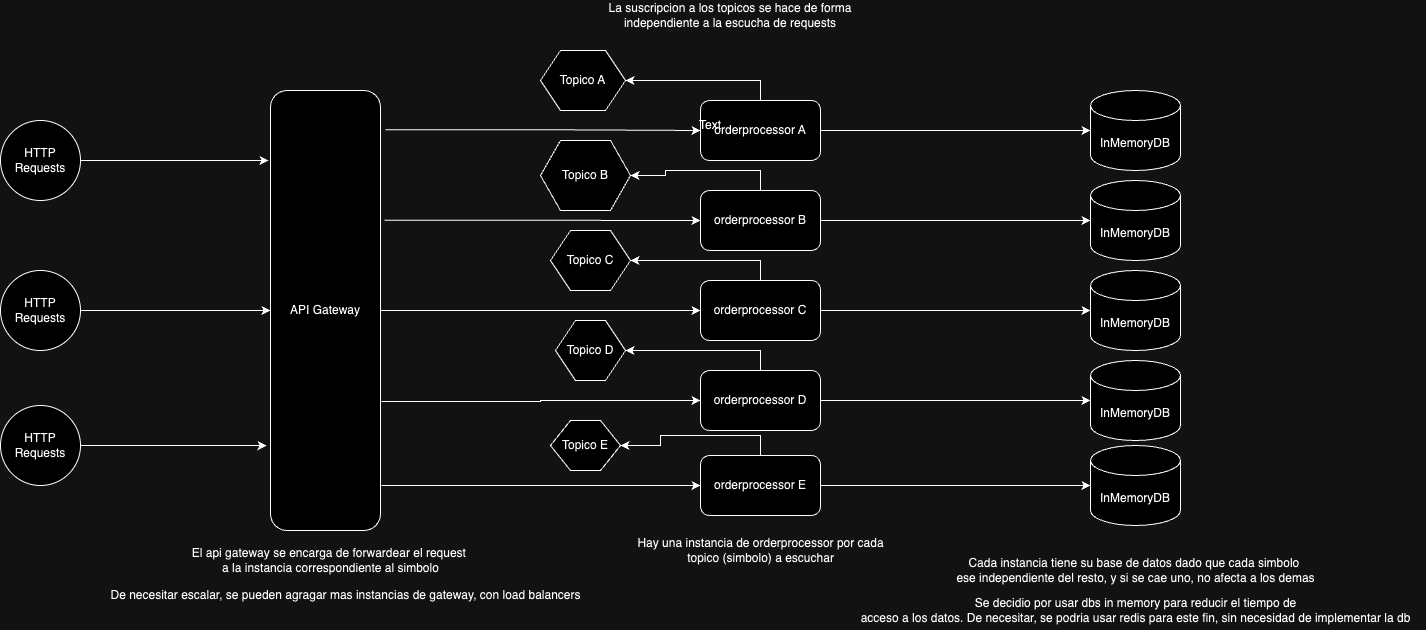

The diagram above was exported from draw.io. Its source (the exported page's mxGraphModel, read from the mxfile embedded in the PNG):
<mxGraphModel dx="2901" dy="1036" grid="1" gridSize="10" guides="1" tooltips="1" connect="1" arrows="1" fold="1" page="1" pageScale="1" pageWidth="827" pageHeight="1169" math="0" shadow="0">
  <root>
    <mxCell id="0" />
    <mxCell id="1" parent="0" />
    <mxCell id="uSWLCl7Ld4H5qD7VkgRG-23" style="edgeStyle=orthogonalEdgeStyle;rounded=0;orthogonalLoop=1;jettySize=auto;html=1;entryX=0;entryY=0.5;entryDx=0;entryDy=0;" edge="1" parent="1" source="uSWLCl7Ld4H5qD7VkgRG-1" target="uSWLCl7Ld4H5qD7VkgRG-12">
      <mxGeometry relative="1" as="geometry" />
    </mxCell>
    <mxCell id="uSWLCl7Ld4H5qD7VkgRG-26" style="edgeStyle=orthogonalEdgeStyle;rounded=0;orthogonalLoop=1;jettySize=auto;html=1;exitX=1.036;exitY=0.295;exitDx=0;exitDy=0;entryX=0;entryY=0.5;entryDx=0;entryDy=0;exitPerimeter=0;" edge="1" parent="1" source="uSWLCl7Ld4H5qD7VkgRG-1" target="uSWLCl7Ld4H5qD7VkgRG-10">
      <mxGeometry relative="1" as="geometry">
        <mxPoint x="180" y="300" as="targetPoint" />
      </mxGeometry>
    </mxCell>
    <mxCell id="uSWLCl7Ld4H5qD7VkgRG-27" style="edgeStyle=orthogonalEdgeStyle;rounded=0;orthogonalLoop=1;jettySize=auto;html=1;exitX=1.045;exitY=0.089;exitDx=0;exitDy=0;entryX=0;entryY=0.5;entryDx=0;entryDy=0;exitPerimeter=0;" edge="1" parent="1" source="uSWLCl7Ld4H5qD7VkgRG-1" target="uSWLCl7Ld4H5qD7VkgRG-11">
      <mxGeometry relative="1" as="geometry" />
    </mxCell>
    <mxCell id="uSWLCl7Ld4H5qD7VkgRG-28" style="edgeStyle=orthogonalEdgeStyle;rounded=0;orthogonalLoop=1;jettySize=auto;html=1;entryX=0;entryY=0.5;entryDx=0;entryDy=0;exitX=1.009;exitY=0.707;exitDx=0;exitDy=0;exitPerimeter=0;" edge="1" parent="1" source="uSWLCl7Ld4H5qD7VkgRG-1" target="uSWLCl7Ld4H5qD7VkgRG-13">
      <mxGeometry relative="1" as="geometry">
        <mxPoint x="90" y="500" as="sourcePoint" />
      </mxGeometry>
    </mxCell>
    <mxCell id="uSWLCl7Ld4H5qD7VkgRG-29" style="edgeStyle=orthogonalEdgeStyle;rounded=0;orthogonalLoop=1;jettySize=auto;html=1;exitX=1.009;exitY=0.898;exitDx=0;exitDy=0;entryX=0;entryY=0.5;entryDx=0;entryDy=0;exitPerimeter=0;" edge="1" parent="1" source="uSWLCl7Ld4H5qD7VkgRG-1" target="uSWLCl7Ld4H5qD7VkgRG-14">
      <mxGeometry relative="1" as="geometry" />
    </mxCell>
    <mxCell id="uSWLCl7Ld4H5qD7VkgRG-1" value="API Gateway" style="rounded=1;whiteSpace=wrap;html=1;" vertex="1" parent="1">
      <mxGeometry x="-30" y="190" width="110" height="440" as="geometry" />
    </mxCell>
    <mxCell id="uSWLCl7Ld4H5qD7VkgRG-6" style="edgeStyle=orthogonalEdgeStyle;rounded=0;orthogonalLoop=1;jettySize=auto;html=1;exitX=1;exitY=0.5;exitDx=0;exitDy=0;entryX=0;entryY=0.5;entryDx=0;entryDy=0;" edge="1" parent="1" source="uSWLCl7Ld4H5qD7VkgRG-2" target="uSWLCl7Ld4H5qD7VkgRG-1">
      <mxGeometry relative="1" as="geometry" />
    </mxCell>
    <mxCell id="uSWLCl7Ld4H5qD7VkgRG-2" value="HTTP Requests" style="ellipse;whiteSpace=wrap;html=1;aspect=fixed;" vertex="1" parent="1">
      <mxGeometry x="-300" y="370" width="80" height="80" as="geometry" />
    </mxCell>
    <mxCell id="uSWLCl7Ld4H5qD7VkgRG-3" value="HTTP Requests" style="ellipse;whiteSpace=wrap;html=1;aspect=fixed;" vertex="1" parent="1">
      <mxGeometry x="-300" y="220" width="80" height="80" as="geometry" />
    </mxCell>
    <mxCell id="uSWLCl7Ld4H5qD7VkgRG-4" value="HTTP Requests" style="ellipse;whiteSpace=wrap;html=1;aspect=fixed;" vertex="1" parent="1">
      <mxGeometry x="-300" y="505" width="80" height="80" as="geometry" />
    </mxCell>
    <mxCell id="uSWLCl7Ld4H5qD7VkgRG-8" value="InMemoryDB" style="shape=cylinder3;whiteSpace=wrap;html=1;boundedLbl=1;backgroundOutline=1;size=15;" vertex="1" parent="1">
      <mxGeometry x="790" y="190" width="90" height="80" as="geometry" />
    </mxCell>
    <mxCell id="uSWLCl7Ld4H5qD7VkgRG-9" value="InMemoryDB" style="shape=cylinder3;whiteSpace=wrap;html=1;boundedLbl=1;backgroundOutline=1;size=15;" vertex="1" parent="1">
      <mxGeometry x="790" y="545" width="90" height="80" as="geometry" />
    </mxCell>
    <mxCell id="uSWLCl7Ld4H5qD7VkgRG-41" style="edgeStyle=orthogonalEdgeStyle;rounded=0;orthogonalLoop=1;jettySize=auto;html=1;exitX=0.5;exitY=0;exitDx=0;exitDy=0;entryX=1;entryY=0.5;entryDx=0;entryDy=0;" edge="1" parent="1" source="uSWLCl7Ld4H5qD7VkgRG-10" target="uSWLCl7Ld4H5qD7VkgRG-36">
      <mxGeometry relative="1" as="geometry" />
    </mxCell>
    <mxCell id="uSWLCl7Ld4H5qD7VkgRG-10" value="orderprocessor B" style="rounded=1;whiteSpace=wrap;html=1;" vertex="1" parent="1">
      <mxGeometry x="400" y="290" width="120" height="60" as="geometry" />
    </mxCell>
    <mxCell id="uSWLCl7Ld4H5qD7VkgRG-40" style="edgeStyle=orthogonalEdgeStyle;rounded=0;orthogonalLoop=1;jettySize=auto;html=1;exitX=0.5;exitY=0;exitDx=0;exitDy=0;entryX=1;entryY=0.5;entryDx=0;entryDy=0;" edge="1" parent="1" source="uSWLCl7Ld4H5qD7VkgRG-11" target="uSWLCl7Ld4H5qD7VkgRG-37">
      <mxGeometry relative="1" as="geometry" />
    </mxCell>
    <mxCell id="uSWLCl7Ld4H5qD7VkgRG-11" value="orderprocessor A" style="rounded=1;whiteSpace=wrap;html=1;" vertex="1" parent="1">
      <mxGeometry x="400" y="200" width="120" height="60" as="geometry" />
    </mxCell>
    <mxCell id="uSWLCl7Ld4H5qD7VkgRG-42" style="edgeStyle=orthogonalEdgeStyle;rounded=0;orthogonalLoop=1;jettySize=auto;html=1;exitX=0.5;exitY=0;exitDx=0;exitDy=0;entryX=1;entryY=0.5;entryDx=0;entryDy=0;" edge="1" parent="1" source="uSWLCl7Ld4H5qD7VkgRG-12" target="uSWLCl7Ld4H5qD7VkgRG-34">
      <mxGeometry relative="1" as="geometry" />
    </mxCell>
    <mxCell id="uSWLCl7Ld4H5qD7VkgRG-12" value="orderprocessor C" style="rounded=1;whiteSpace=wrap;html=1;" vertex="1" parent="1">
      <mxGeometry x="400" y="380" width="120" height="60" as="geometry" />
    </mxCell>
    <mxCell id="uSWLCl7Ld4H5qD7VkgRG-43" style="edgeStyle=orthogonalEdgeStyle;rounded=0;orthogonalLoop=1;jettySize=auto;html=1;exitX=0.5;exitY=0;exitDx=0;exitDy=0;entryX=1;entryY=0.5;entryDx=0;entryDy=0;" edge="1" parent="1" source="uSWLCl7Ld4H5qD7VkgRG-13" target="uSWLCl7Ld4H5qD7VkgRG-38">
      <mxGeometry relative="1" as="geometry" />
    </mxCell>
    <mxCell id="uSWLCl7Ld4H5qD7VkgRG-13" value="orderprocessor D" style="rounded=1;whiteSpace=wrap;html=1;" vertex="1" parent="1">
      <mxGeometry x="400" y="470" width="120" height="60" as="geometry" />
    </mxCell>
    <mxCell id="uSWLCl7Ld4H5qD7VkgRG-44" style="edgeStyle=orthogonalEdgeStyle;rounded=0;orthogonalLoop=1;jettySize=auto;html=1;exitX=0.5;exitY=0;exitDx=0;exitDy=0;entryX=1;entryY=0.5;entryDx=0;entryDy=0;" edge="1" parent="1" source="uSWLCl7Ld4H5qD7VkgRG-14" target="uSWLCl7Ld4H5qD7VkgRG-35">
      <mxGeometry relative="1" as="geometry" />
    </mxCell>
    <mxCell id="uSWLCl7Ld4H5qD7VkgRG-14" value="orderprocessor E" style="rounded=1;whiteSpace=wrap;html=1;" vertex="1" parent="1">
      <mxGeometry x="400" y="555" width="120" height="60" as="geometry" />
    </mxCell>
    <mxCell id="uSWLCl7Ld4H5qD7VkgRG-15" value="InMemoryDB" style="shape=cylinder3;whiteSpace=wrap;html=1;boundedLbl=1;backgroundOutline=1;size=15;" vertex="1" parent="1">
      <mxGeometry x="790" y="460" width="90" height="80" as="geometry" />
    </mxCell>
    <mxCell id="uSWLCl7Ld4H5qD7VkgRG-16" value="InMemoryDB" style="shape=cylinder3;whiteSpace=wrap;html=1;boundedLbl=1;backgroundOutline=1;size=15;" vertex="1" parent="1">
      <mxGeometry x="790" y="370" width="90" height="80" as="geometry" />
    </mxCell>
    <mxCell id="uSWLCl7Ld4H5qD7VkgRG-17" value="InMemoryDB" style="shape=cylinder3;whiteSpace=wrap;html=1;boundedLbl=1;backgroundOutline=1;size=15;" vertex="1" parent="1">
      <mxGeometry x="790" y="280" width="90" height="80" as="geometry" />
    </mxCell>
    <mxCell id="uSWLCl7Ld4H5qD7VkgRG-18" style="edgeStyle=orthogonalEdgeStyle;rounded=0;orthogonalLoop=1;jettySize=auto;html=1;exitX=1;exitY=0.5;exitDx=0;exitDy=0;entryX=0;entryY=0.5;entryDx=0;entryDy=0;entryPerimeter=0;" edge="1" parent="1" source="uSWLCl7Ld4H5qD7VkgRG-11" target="uSWLCl7Ld4H5qD7VkgRG-8">
      <mxGeometry relative="1" as="geometry" />
    </mxCell>
    <mxCell id="uSWLCl7Ld4H5qD7VkgRG-19" style="edgeStyle=orthogonalEdgeStyle;rounded=0;orthogonalLoop=1;jettySize=auto;html=1;exitX=1;exitY=0.5;exitDx=0;exitDy=0;entryX=0;entryY=0.5;entryDx=0;entryDy=0;entryPerimeter=0;" edge="1" parent="1" source="uSWLCl7Ld4H5qD7VkgRG-10" target="uSWLCl7Ld4H5qD7VkgRG-17">
      <mxGeometry relative="1" as="geometry" />
    </mxCell>
    <mxCell id="uSWLCl7Ld4H5qD7VkgRG-20" style="edgeStyle=orthogonalEdgeStyle;rounded=0;orthogonalLoop=1;jettySize=auto;html=1;exitX=1;exitY=0.5;exitDx=0;exitDy=0;entryX=0;entryY=0.5;entryDx=0;entryDy=0;entryPerimeter=0;" edge="1" parent="1" source="uSWLCl7Ld4H5qD7VkgRG-12" target="uSWLCl7Ld4H5qD7VkgRG-16">
      <mxGeometry relative="1" as="geometry" />
    </mxCell>
    <mxCell id="uSWLCl7Ld4H5qD7VkgRG-21" style="edgeStyle=orthogonalEdgeStyle;rounded=0;orthogonalLoop=1;jettySize=auto;html=1;exitX=1;exitY=0.5;exitDx=0;exitDy=0;entryX=0;entryY=0.5;entryDx=0;entryDy=0;entryPerimeter=0;" edge="1" parent="1" source="uSWLCl7Ld4H5qD7VkgRG-13" target="uSWLCl7Ld4H5qD7VkgRG-15">
      <mxGeometry relative="1" as="geometry" />
    </mxCell>
    <mxCell id="uSWLCl7Ld4H5qD7VkgRG-22" style="edgeStyle=orthogonalEdgeStyle;rounded=0;orthogonalLoop=1;jettySize=auto;html=1;exitX=1;exitY=0.5;exitDx=0;exitDy=0;entryX=0;entryY=0.5;entryDx=0;entryDy=0;entryPerimeter=0;" edge="1" parent="1" source="uSWLCl7Ld4H5qD7VkgRG-14" target="uSWLCl7Ld4H5qD7VkgRG-9">
      <mxGeometry relative="1" as="geometry" />
    </mxCell>
    <mxCell id="uSWLCl7Ld4H5qD7VkgRG-24" style="edgeStyle=orthogonalEdgeStyle;rounded=0;orthogonalLoop=1;jettySize=auto;html=1;exitX=1;exitY=0.5;exitDx=0;exitDy=0;entryX=-0.018;entryY=0.159;entryDx=0;entryDy=0;entryPerimeter=0;" edge="1" parent="1" source="uSWLCl7Ld4H5qD7VkgRG-3" target="uSWLCl7Ld4H5qD7VkgRG-1">
      <mxGeometry relative="1" as="geometry" />
    </mxCell>
    <mxCell id="uSWLCl7Ld4H5qD7VkgRG-25" style="edgeStyle=orthogonalEdgeStyle;rounded=0;orthogonalLoop=1;jettySize=auto;html=1;exitX=1;exitY=0.5;exitDx=0;exitDy=0;entryX=-0.036;entryY=0.807;entryDx=0;entryDy=0;entryPerimeter=0;" edge="1" parent="1" source="uSWLCl7Ld4H5qD7VkgRG-4" target="uSWLCl7Ld4H5qD7VkgRG-1">
      <mxGeometry relative="1" as="geometry" />
    </mxCell>
    <mxCell id="uSWLCl7Ld4H5qD7VkgRG-31" value="Hay una instancia de orderprocessor por cada&lt;div&gt;topico (simbolo) a escuchar&lt;/div&gt;" style="text;html=1;align=center;verticalAlign=middle;resizable=0;points=[];autosize=1;strokeColor=none;fillColor=none;" vertex="1" parent="1">
      <mxGeometry x="325" y="630" width="270" height="40" as="geometry" />
    </mxCell>
    <mxCell id="uSWLCl7Ld4H5qD7VkgRG-32" value="Cada instancia tiene su base de datos dado que cada simbolo&amp;nbsp;&lt;div&gt;ese independiente del resto, y si se cae uno, no afecta a los demas&lt;/div&gt;" style="text;html=1;align=center;verticalAlign=middle;resizable=0;points=[];autosize=1;strokeColor=none;fillColor=none;" vertex="1" parent="1">
      <mxGeometry x="645" y="650" width="380" height="40" as="geometry" />
    </mxCell>
    <mxCell id="uSWLCl7Ld4H5qD7VkgRG-33" value="El api gateway se encarga de forwardear el request&amp;nbsp;&lt;div&gt;a la instancia correspondiente al simbolo&lt;/div&gt;" style="text;html=1;align=center;verticalAlign=middle;resizable=0;points=[];autosize=1;strokeColor=none;fillColor=none;" vertex="1" parent="1">
      <mxGeometry x="-120" y="640" width="300" height="40" as="geometry" />
    </mxCell>
    <mxCell id="uSWLCl7Ld4H5qD7VkgRG-34" value="Topico C" style="shape=hexagon;perimeter=hexagonPerimeter2;whiteSpace=wrap;html=1;fixedSize=1;" vertex="1" parent="1">
      <mxGeometry x="250" y="330" width="80" height="60" as="geometry" />
    </mxCell>
    <mxCell id="uSWLCl7Ld4H5qD7VkgRG-35" value="Topico E" style="shape=hexagon;perimeter=hexagonPerimeter2;whiteSpace=wrap;html=1;fixedSize=1;" vertex="1" parent="1">
      <mxGeometry x="250" y="520" width="70" height="50" as="geometry" />
    </mxCell>
    <mxCell id="uSWLCl7Ld4H5qD7VkgRG-36" value="Topico B" style="shape=hexagon;perimeter=hexagonPerimeter2;whiteSpace=wrap;html=1;fixedSize=1;" vertex="1" parent="1">
      <mxGeometry x="240" y="240" width="90" height="70" as="geometry" />
    </mxCell>
    <mxCell id="uSWLCl7Ld4H5qD7VkgRG-37" value="Topico A" style="shape=hexagon;perimeter=hexagonPerimeter2;whiteSpace=wrap;html=1;fixedSize=1;" vertex="1" parent="1">
      <mxGeometry x="240" y="150" width="85" height="60" as="geometry" />
    </mxCell>
    <mxCell id="uSWLCl7Ld4H5qD7VkgRG-38" value="Topico D" style="shape=hexagon;perimeter=hexagonPerimeter2;whiteSpace=wrap;html=1;fixedSize=1;" vertex="1" parent="1">
      <mxGeometry x="255" y="420" width="70" height="60" as="geometry" />
    </mxCell>
    <mxCell id="uSWLCl7Ld4H5qD7VkgRG-45" value="Text" style="text;html=1;align=center;verticalAlign=middle;whiteSpace=wrap;rounded=0;" vertex="1" parent="1">
      <mxGeometry x="380" y="210" width="60" height="30" as="geometry" />
    </mxCell>
    <mxCell id="uSWLCl7Ld4H5qD7VkgRG-46" value="La suscripcion a los topicos se hace de forma independiente a la escucha de requests" style="text;html=1;align=center;verticalAlign=middle;whiteSpace=wrap;rounded=0;" vertex="1" parent="1">
      <mxGeometry x="290" y="100" width="280" height="30" as="geometry" />
    </mxCell>
    <mxCell id="uSWLCl7Ld4H5qD7VkgRG-47" value="De necesitar escalar, se pueden agragar mas instancias de gateway, con load balancers" style="text;html=1;align=center;verticalAlign=middle;resizable=0;points=[];autosize=1;strokeColor=none;fillColor=none;" vertex="1" parent="1">
      <mxGeometry x="-200" y="680" width="490" height="30" as="geometry" />
    </mxCell>
    <mxCell id="uSWLCl7Ld4H5qD7VkgRG-48" value="Se decidio por usar dbs in memory para reducir el tiempo de&lt;div&gt;&amp;nbsp;acceso a los datos. De necesitar, se podria usar redis para este fin, sin necesidad de implementar la db&lt;span style=&quot;background-color: initial;&quot;&gt;&amp;nbsp;&lt;/span&gt;&lt;/div&gt;" style="text;html=1;align=center;verticalAlign=middle;resizable=0;points=[];autosize=1;strokeColor=none;fillColor=none;" vertex="1" parent="1">
      <mxGeometry x="545" y="690" width="580" height="40" as="geometry" />
    </mxCell>
  </root>
</mxGraphModel>